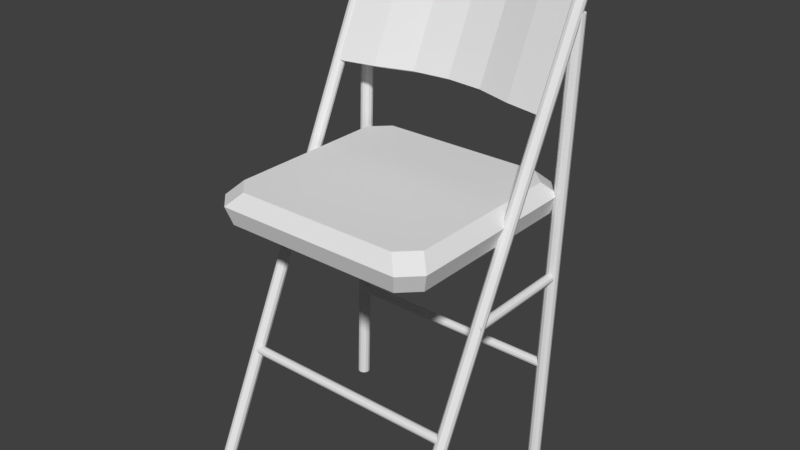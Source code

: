 # Source: seat.blend  (saved by Blender 2.79.0; exported with 4.5.12 LTS)
import bpy
from mathutils import Matrix  # noqa: F401  (used for matrix-valued properties, if any)

bpy.ops.wm.read_factory_settings(use_empty=True)
scene = bpy.context.scene
scene.name = 'Scene'

# ---- collections
col_collection_1 = bpy.data.collections.new('Collection 1'); scene.collection.children.link(col_collection_1)

# ---- world
world_world = bpy.data.worlds.new('World'); scene.world = world_world
world_world.color = (0.05088, 0.05088, 0.05088)
world_world.use_sun_shadow = False
world_world.sun_shadow_jitter_overblur = 0.0
world_world.cycles.sampling_method = 'MANUAL'

# ---- meshes
me_cylinder_010 = bpy.data.meshes.new('Cylinder.010')
me_cylinder_010.from_pydata([(0.2017, 0.7644, -0.02038), (0.1761, -0.06536, -0.02038), (0.196, 0.7646, -0.01887), (0.1705, -0.06518, -0.01887), (0.1919, 0.7647, -0.01474), (0.1663, -0.06506, -0.01474), (0.1904, 0.7647, -0.009099), (0.1648, -0.06501, -0.009099), (0.1919, 0.7647, -0.003459), (0.1663, -0.06506, -0.003459), (0.196, 0.7646, 0.0006703), (0.1705, -0.06518, 0.0006704), (0.2017, 0.7644, 0.002182), (0.1761, -0.06536, 0.002182), (0.2073, 0.7642, 0.0006704), (0.1817, -0.06553, 0.0006704), (0.2114, 0.7641, -0.003459), (0.1859, -0.06566, -0.003459), (0.2129, 0.7641, -0.009099), (0.1874, -0.06571, -0.009099), (0.2114, 0.7641, -0.01474), (0.1859, -0.06566, -0.01474), (0.2073, 0.7642, -0.01887), (0.1817, -0.06553, -0.01887), (-0.2308, 0.1406, -0.007056), (0.1799, 0.1406, -0.007056), (-0.2308, 0.1395, -0.002936), (0.1799, 0.1395, -0.002936), (-0.2308, 0.1365, 7.986e-05), (0.1799, 0.1365, 7.987e-05), (-0.2308, 0.1324, 0.001184), (0.1799, 0.1324, 0.001184), (-0.2308, 0.1283, 7.986e-05), (0.1799, 0.1283, 7.987e-05), (-0.2308, 0.1252, -0.002936), (0.1799, 0.1252, -0.002936), (-0.2308, 0.1241, -0.007056), (0.1799, 0.1241, -0.007056), (-0.2308, 0.1252, -0.01118), (0.1799, 0.1252, -0.01118), (-0.2308, 0.1283, -0.01419), (0.1799, 0.1283, -0.01419), (-0.2308, 0.1324, -0.0153), (0.1799, 0.1324, -0.0153), (-0.2308, 0.1365, -0.01419), (0.1799, 0.1365, -0.01419), (-0.2308, 0.1395, -0.01118), (0.1799, 0.1395, -0.01118), (-0.2307, 0.3179, -0.007956), (-0.2307, 0.3179, 0.198), (-0.2348, 0.3168, -0.007956), (-0.2348, 0.3168, 0.198), (-0.2378, 0.3138, -0.007956), (-0.2378, 0.3138, 0.198), (-0.2389, 0.3097, -0.007956), (-0.2389, 0.3097, 0.198), (-0.2378, 0.3056, -0.007956), (-0.2378, 0.3056, 0.198), (-0.2348, 0.3025, -0.007956), (-0.2348, 0.3025, 0.198), (-0.2307, 0.3014, -0.007956), (-0.2307, 0.3014, 0.198), (-0.2266, 0.3025, -0.007956), (-0.2266, 0.3025, 0.198), (-0.2235, 0.3056, -0.007956), (-0.2235, 0.3056, 0.198), (-0.2224, 0.3097, -0.007956), (-0.2224, 0.3097, 0.198), (-0.2235, 0.3138, -0.007956), (-0.2235, 0.3138, 0.198), (-0.2266, 0.3168, -0.007956), (-0.2266, 0.3168, 0.198), (0.1874, 0.3179, -0.01249), (0.1874, 0.3179, 0.2039), (0.1833, 0.3168, -0.01249), (0.1833, 0.3168, 0.2039), (0.1803, 0.3138, -0.01249), (0.1803, 0.3138, 0.2039), (0.1792, 0.3097, -0.01249), (0.1792, 0.3097, 0.2039), (0.1803, 0.3056, -0.01249), (0.1803, 0.3056, 0.2039), (0.1833, 0.3025, -0.01249), (0.1833, 0.3025, 0.2039), (0.1874, 0.3014, -0.01249), (0.1874, 0.3014, 0.2039), (0.1915, 0.3025, -0.01249), (0.1915, 0.3025, 0.2039), (0.1946, 0.3056, -0.01249), (0.1946, 0.3056, 0.2039), (0.1957, 0.3097, -0.01249), (0.1957, 0.3097, 0.2039), (0.1946, 0.3138, -0.01249), (0.1946, 0.3138, 0.2039), (0.1915, 0.3168, -0.01249), (0.1915, 0.3168, 0.2039), (-0.2308, 0.1406, 0.2763), (0.1799, 0.1406, 0.2763), (-0.2308, 0.1395, 0.2804), (0.1799, 0.1395, 0.2804), (-0.2308, 0.1365, 0.2834), (0.1799, 0.1365, 0.2834), (-0.2308, 0.1324, 0.2845), (0.1799, 0.1324, 0.2845), (-0.2308, 0.1283, 0.2834), (0.1799, 0.1283, 0.2834), (-0.2308, 0.1252, 0.2804), (0.1799, 0.1252, 0.2804), (-0.2308, 0.1241, 0.2763), (0.1799, 0.1241, 0.2763), (-0.2308, 0.1252, 0.2722), (0.1799, 0.1252, 0.2722), (-0.2308, 0.1283, 0.2691), (0.1799, 0.1283, 0.2691), (-0.2308, 0.1324, 0.268), (0.1799, 0.1324, 0.268), (-0.2308, 0.1365, 0.2691), (0.1799, 0.1365, 0.2691), (-0.2308, 0.1395, 0.2722), (0.1799, 0.1395, 0.2722), (-0.2409, -0.05158, 0.3667), (-0.2129, 0.8588, -0.03144), (-0.2466, -0.05201, 0.3653), (-0.2185, 0.8584, -0.03283), (-0.2507, -0.05354, 0.3615), (-0.2227, 0.8569, -0.03661), (-0.2523, -0.05575, 0.3564), (-0.2243, 0.8547, -0.04178), (-0.2509, -0.05806, 0.3512), (-0.2228, 0.8524, -0.04695), (-0.2468, -0.05984, 0.3474), (-0.2188, 0.8506, -0.05073), (-0.2412, -0.06062, 0.346), (-0.2131, 0.8498, -0.05212), (-0.2355, -0.06018, 0.3474), (-0.2075, 0.8502, -0.05073), (-0.2314, -0.05866, 0.3512), (-0.2033, 0.8518, -0.04695), (-0.2298, -0.05645, 0.3564), (-0.2017, 0.854, -0.04178), (-0.2312, -0.05414, 0.3615), (-0.2032, 0.8563, -0.03661), (-0.2353, -0.05236, 0.3653), (-0.2072, 0.8581, -0.03283), (0.1744, -0.05158, 0.3667), (0.2024, 0.8588, -0.03144), (0.1687, -0.05201, 0.3653), (0.1968, 0.8584, -0.03283), (0.1646, -0.05354, 0.3615), (0.1926, 0.8569, -0.03661), (0.163, -0.05575, 0.3564), (0.191, 0.8547, -0.04178), (0.1644, -0.05806, 0.3512), (0.1925, 0.8524, -0.04695), (0.1685, -0.05984, 0.3474), (0.1965, 0.8506, -0.05073), (0.1741, -0.06062, 0.346), (0.2022, 0.8498, -0.05212), (0.1798, -0.06018, 0.3474), (0.2078, 0.8502, -0.05073), (0.184, -0.05866, 0.3512), (0.212, 0.8518, -0.04695), (0.1855, -0.05645, 0.3564), (0.2136, 0.854, -0.04178), (0.1841, -0.05414, 0.3615), (0.2121, 0.8563, -0.03661), (0.18, -0.05236, 0.3653), (0.2081, 0.8581, -0.03283), (-0.2136, 0.7644, -0.02038), (-0.2392, -0.06536, -0.02038), (-0.2193, 0.7646, -0.01887), (-0.2448, -0.06518, -0.01887), (-0.2234, 0.7647, -0.01474), (-0.249, -0.06506, -0.01474), (-0.2249, 0.7647, -0.009099), (-0.2505, -0.06501, -0.009099), (-0.2234, 0.7647, -0.003459), (-0.249, -0.06506, -0.003459), (-0.2193, 0.7646, 0.0006703), (-0.2448, -0.06518, 0.0006704), (-0.2136, 0.7644, 0.002182), (-0.2392, -0.06536, 0.002182), (-0.208, 0.7642, 0.0006704), (-0.2336, -0.06553, 0.0006704), (-0.2039, 0.7641, -0.003459), (-0.2294, -0.06566, -0.003459), (-0.2024, 0.7641, -0.009099), (-0.2279, -0.06571, -0.009099), (-0.2039, 0.7641, -0.01474), (-0.2294, -0.06566, -0.01474), (-0.208, 0.7642, -0.01887), (-0.2336, -0.06553, -0.01887)], [], [(0, 1, 3, 2), (2, 3, 5, 4), (4, 5, 7, 6), (6, 7, 9, 8), (8, 9, 11, 10), (10, 11, 13, 12), (12, 13, 15, 14), (14, 15, 17, 16), (16, 17, 19, 18), (18, 19, 21, 20), (3, 1, 23, 21, 19, 17, 15, 13, 11, 9, 7, 5), (20, 21, 23, 22), (22, 23, 1, 0), (0, 2, 4, 6, 8, 10, 12, 14, 16, 18, 20, 22), (24, 26, 27, 25), (26, 28, 29, 27), (28, 30, 31, 29), (30, 32, 33, 31), (32, 34, 35, 33), (34, 36, 37, 35), (36, 38, 39, 37), (38, 40, 41, 39), (40, 42, 43, 41), (42, 44, 45, 43), (27, 29, 31, 33, 35, 37, 39, 41, 43, 45, 47, 25), (44, 46, 47, 45), (46, 24, 25, 47), (24, 46, 44, 42, 40, 38, 36, 34, 32, 30, 28, 26), (48, 50, 51, 49), (50, 52, 53, 51), (52, 54, 55, 53), (54, 56, 57, 55), (56, 58, 59, 57), (58, 60, 61, 59), (60, 62, 63, 61), (62, 64, 65, 63), (64, 66, 67, 65), (66, 68, 69, 67), (51, 53, 55, 57, 59, 61, 63, 65, 67, 69, 71, 49), (68, 70, 71, 69), (70, 48, 49, 71), (48, 70, 68, 66, 64, 62, 60, 58, 56, 54, 52, 50), (72, 74, 75, 73), (74, 76, 77, 75), (76, 78, 79, 77), (78, 80, 81, 79), (80, 82, 83, 81), (82, 84, 85, 83), (84, 86, 87, 85), (86, 88, 89, 87), (88, 90, 91, 89), (90, 92, 93, 91), (75, 77, 79, 81, 83, 85, 87, 89, 91, 93, 95, 73), (92, 94, 95, 93), (94, 72, 73, 95), (72, 94, 92, 90, 88, 86, 84, 82, 80, 78, 76, 74), (96, 98, 99, 97), (98, 100, 101, 99), (100, 102, 103, 101), (102, 104, 105, 103), (104, 106, 107, 105), (106, 108, 109, 107), (108, 110, 111, 109), (110, 112, 113, 111), (112, 114, 115, 113), (114, 116, 117, 115), (99, 101, 103, 105, 107, 109, 111, 113, 115, 117, 119, 97), (116, 118, 119, 117), (118, 96, 97, 119), (96, 118, 116, 114, 112, 110, 108, 106, 104, 102, 100, 98), (120, 121, 123, 122), (122, 123, 125, 124), (124, 125, 127, 126), (126, 127, 129, 128), (128, 129, 131, 130), (130, 131, 133, 132), (132, 133, 135, 134), (134, 135, 137, 136), (136, 137, 139, 138), (138, 139, 141, 140), (123, 121, 143, 141, 139, 137, 135, 133, 131, 129, 127, 125), (140, 141, 143, 142), (142, 143, 121, 120), (120, 122, 124, 126, 128, 130, 132, 134, 136, 138, 140, 142), (144, 145, 147, 146), (146, 147, 149, 148), (148, 149, 151, 150), (150, 151, 153, 152), (152, 153, 155, 154), (154, 155, 157, 156), (156, 157, 159, 158), (158, 159, 161, 160), (160, 161, 163, 162), (162, 163, 165, 164), (147, 145, 167, 165, 163, 161, 159, 157, 155, 153, 151, 149), (164, 165, 167, 166), (166, 167, 145, 144), (144, 146, 148, 150, 152, 154, 156, 158, 160, 162, 164, 166), (168, 169, 171, 170), (170, 171, 173, 172), (172, 173, 175, 174), (174, 175, 177, 176), (176, 177, 179, 178), (178, 179, 181, 180), (180, 181, 183, 182), (182, 183, 185, 184), (184, 185, 187, 186), (186, 187, 189, 188), (171, 169, 191, 189, 187, 185, 183, 181, 179, 177, 175, 173), (188, 189, 191, 190), (190, 191, 169, 168), (168, 170, 172, 174, 176, 178, 180, 182, 184, 186, 188, 190)])
me_cylinder_010.use_remesh_preserve_volume = False
me_cylinder_010.use_remesh_preserve_attributes = False
me_cylinder_010.use_mirror_vertex_groups = False
me_cylinder_010.update()
me_cylinder_009 = bpy.data.meshes.new('Cylinder.009')
me_cylinder_009.from_pydata([(0.1921, 0.6148, 0.05354), (0.198, 0.8406, -0.04519), (-0.2136, 0.6146, 0.05354), (-0.2078, 0.8404, -0.04519), (0.198, 0.8475, -0.02936), (0.1921, 0.6217, 0.06937), (-0.2078, 0.8473, -0.02936), (-0.2136, 0.6216, 0.06937), (0.1303, 0.8475, -0.04325), (0.06272, 0.8475, -0.06466), (-0.004904, 0.8474, -0.07122), (-0.07252, 0.8474, -0.06466), (-0.1401, 0.8474, -0.04325), (0.1245, 0.6217, 0.05548), (0.05689, 0.6217, 0.03407), (-0.01073, 0.6217, 0.02752), (-0.07835, 0.6216, 0.03407), (-0.146, 0.6216, 0.05548), (0.1245, 0.6148, 0.03965), (0.05689, 0.6148, 0.01825), (-0.01073, 0.6147, 0.01169), (-0.07835, 0.6147, 0.01825), (-0.146, 0.6147, 0.03965), (0.1303, 0.8406, -0.05908), (0.06272, 0.8405, -0.08049), (-0.004901, 0.8405, -0.08704), (-0.07252, 0.8405, -0.08049), (-0.1401, 0.8404, -0.05908), (-0.176, 0.8518, -0.05182), (-0.176, 0.8576, -0.03847), (0.1662, 0.8519, -0.05182), (0.1662, 0.8578, -0.03847), (-0.119, 0.8577, -0.05019), (-0.119, 0.8518, -0.06354), (0.1092, 0.8578, -0.05019), (0.05213, 0.8577, -0.06825), (-0.00491, 0.8577, -0.07378), (-0.06195, 0.8577, -0.06825), (0.1092, 0.8519, -0.06354), (0.05213, 0.8519, -0.0816), (-0.004908, 0.8519, -0.08713), (-0.06194, 0.8518, -0.0816), (-0.1844, 0.4275, 0.3548), (-0.2161, 0.4275, 0.3237), (-0.2036, 0.4841, 0.3099), (-0.1704, 0.4841, 0.3425), (-0.2161, 0.4275, -0.002164), (-0.1844, 0.4275, -0.03325), (-0.1704, 0.4841, -0.02099), (-0.2036, 0.4841, 0.01164), (0.1793, 0.4275, 0.3237), (0.1476, 0.4275, 0.3548), (0.1336, 0.4841, 0.3425), (0.1668, 0.4841, 0.3099), (0.1476, 0.4275, -0.03325), (0.1793, 0.4275, -0.002164), (0.1668, 0.4841, 0.01164), (0.1336, 0.4841, -0.02099), (-0.1927, 0.4603, 0.3644), (-0.226, 0.4603, 0.3318), (-0.226, 0.4603, -0.01028), (-0.1927, 0.4603, -0.04291), (0.1559, 0.4603, -0.04291), (0.1892, 0.4603, -0.01028), (0.1892, 0.4603, 0.3318), (0.1559, 0.4603, 0.3644)], [], [(8, 13, 5, 4), (17, 7, 2, 22), (4, 5, 0, 1), (7, 6, 3, 2), (23, 1, 0, 18), (3, 6, 29, 28), (27, 3, 28, 33), (26, 27, 33, 41), (12, 11, 37, 32), (25, 26, 41, 40), (11, 10, 36, 37), (3, 27, 22, 2), (27, 26, 21, 22), (26, 25, 20, 21), (25, 24, 19, 20), (24, 23, 18, 19), (5, 13, 18, 0), (13, 14, 19, 18), (14, 15, 20, 19), (15, 16, 21, 20), (16, 17, 22, 21), (6, 7, 17, 12), (12, 17, 16, 11), (11, 16, 15, 10), (10, 15, 14, 9), (9, 14, 13, 8), (34, 31, 30, 38), (29, 32, 33, 28), (32, 37, 41, 33), (37, 36, 40, 41), (36, 35, 39, 40), (35, 34, 38, 39), (4, 1, 30, 31), (8, 4, 31, 34), (1, 23, 38, 30), (9, 8, 34, 35), (23, 24, 39, 38), (6, 12, 32, 29), (10, 9, 35, 36), (24, 25, 40, 39), (51, 65, 58, 42), (48, 57, 62, 61), (56, 53, 64, 63), (44, 49, 60, 59), (43, 59, 60, 46), (52, 45, 58, 65), (56, 57, 48, 49, 44, 45, 52, 53), (55, 63, 64, 50), (47, 61, 62, 54), (42, 58, 59, 43), (61, 47, 46, 60), (63, 55, 54, 62), (65, 51, 50, 64), (58, 45, 44, 59), (48, 61, 60, 49), (56, 63, 62, 57), (52, 65, 64, 53), (46, 47, 54, 55, 50, 51, 42, 43)])
me_cylinder_009.use_remesh_preserve_volume = False
me_cylinder_009.use_remesh_preserve_attributes = False
me_cylinder_009.use_mirror_vertex_groups = False
me_cylinder_009.update()

# ---- objects
ob_frame = bpy.data.objects.new('frame', me_cylinder_010)
ob_cushion = bpy.data.objects.new('cushion', me_cylinder_009)

# ---- transforms, parenting, visibility, modifiers, constraints
ob_frame.location = (0.0, 0.0, 0.0)
ob_frame.rotation_euler = (1.571, -0.0, 0.0)
ob_frame.lineart.crease_threshold = 0.0
ob_cushion.location = (0.0, 0.0, 0.0)
ob_cushion.rotation_euler = (1.571, -0.0, 0.0)
ob_cushion.lineart.crease_threshold = 0.0

# ---- collection membership
col_collection_1.objects.link(ob_frame)
col_collection_1.objects.link(ob_cushion)

# ---- scene / render settings (as saved in the file)
scene.frame_start = 1; scene.frame_end = 250; scene.frame_set(1)
scene.render.engine = 'BLENDER_EEVEE_NEXT'
scene.render.resolution_percentage = 50
scene.render.dither_intensity = 0.0
scene.cycles.use_denoising = False
scene.cycles.samples = 128
scene.cycles.sampling_pattern = 'TABULATED_SOBOL'
scene.cycles.use_adaptive_sampling = False
scene.cycles.use_light_tree = False
scene.cycles.blur_glossy = 0.0
scene.cycles.sample_clamp_indirect = 0.0
scene.view_settings.view_transform = 'Standard'
bpy.context.view_layer.update()

# ---- added for rendering (the .blend has no active camera and no usable light): camera, sun
cam_auto = bpy.data.cameras.new('AutoCamera')
cam_auto.lens = 50.0
cam_auto.sensor_width = 36.0
cam_auto.clip_end = 1000.0
ob_auto_camera = bpy.data.objects.new('AutoCamera', cam_auto)
scene.collection.objects.link(ob_auto_camera)
ob_auto_camera.location = (1.0265, -1.39484, 1.23327)
ob_auto_camera.rotation_euler = (1.09748, -7.21219e-08, 0.694738)
scene.camera = ob_auto_camera
light_auto_sun = bpy.data.lights.new('AutoSun', 'SUN')
light_auto_sun.energy = 3.0
light_auto_sun.angle = 0.0523599
ob_auto_sun = bpy.data.objects.new('AutoSun', light_auto_sun)
scene.collection.objects.link(ob_auto_sun)
ob_auto_sun.rotation_euler = (0.872665, 0.174533, 0.523599)
bpy.context.view_layer.update()
